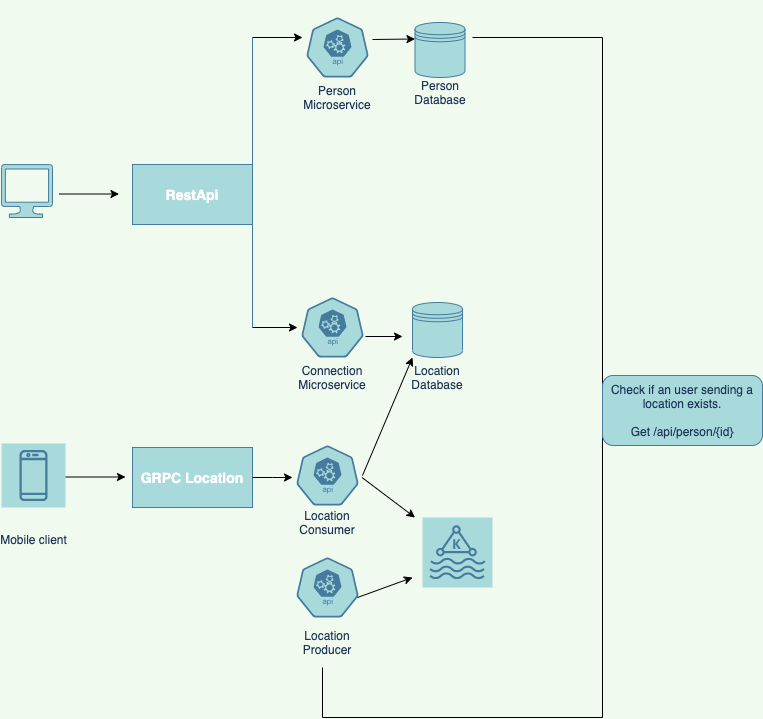

The diagram above was exported from draw.io. Its source (the exported page's mxGraphModel, read from the mxfile embedded in the PNG):
<mxGraphModel dx="1164" dy="467" grid="1" gridSize="10" guides="1" tooltips="1" connect="1" arrows="1" fold="1" page="1" pageScale="1" pageWidth="850" pageHeight="1100" background="#F1FAEE" math="0" shadow="0">
  <root>
    <mxCell id="0" />
    <mxCell id="1" parent="0" />
    <mxCell id="40jB4M4Q23ZD-lPiB-Rx-12" value="&lt;font color=&quot;#ffffff&quot; style=&quot;font-size: 14px&quot;&gt;&lt;b&gt;RestApi&lt;/b&gt;&lt;/font&gt;" style="rounded=0;whiteSpace=wrap;html=1;sketch=0;fillColor=#A8DADC;strokeColor=#457B9D;shadow=0;glass=0;fontColor=#1D3557;" parent="1" vertex="1">
      <mxGeometry x="170" y="287" width="120" height="60" as="geometry" />
    </mxCell>
    <mxCell id="40jB4M4Q23ZD-lPiB-Rx-14" value="" style="sketch=0;html=1;dashed=0;whitespace=wrap;fillColor=#A8DADC;strokeColor=#457B9D;points=[[0.005,0.63,0],[0.1,0.2,0],[0.9,0.2,0],[0.5,0,0],[0.995,0.63,0],[0.72,0.99,0],[0.5,1,0],[0.28,0.99,0]];shape=mxgraph.kubernetes.icon;prIcon=api;rounded=1;fontColor=#1D3557;" parent="1" vertex="1">
      <mxGeometry x="320" y="140" width="110" height="60" as="geometry" />
    </mxCell>
    <mxCell id="40jB4M4Q23ZD-lPiB-Rx-16" value="" style="sketch=0;points=[[0,0,0],[0.25,0,0],[0.5,0,0],[0.75,0,0],[1,0,0],[0,1,0],[0.25,1,0],[0.5,1,0],[0.75,1,0],[1,1,0],[0,0.25,0],[0,0.5,0],[0,0.75,0],[1,0.25,0],[1,0.5,0],[1,0.75,0]];outlineConnect=0;gradientDirection=north;fillColor=#A8DADC;strokeColor=#457B9D;dashed=0;verticalLabelPosition=bottom;verticalAlign=top;align=center;html=1;fontSize=12;fontStyle=0;aspect=fixed;shape=mxgraph.aws4.resourceIcon;resIcon=mxgraph.aws4.managed_streaming_for_kafka;rounded=1;fontColor=#1D3557;" parent="1" vertex="1">
      <mxGeometry x="460" y="640" width="70" height="70" as="geometry" />
    </mxCell>
    <mxCell id="cO1tqbBZASQO-hlm1cEA-9" value="" style="endArrow=none;html=1;rounded=0;fontColor=#1D3557;fillColor=#A8DADC;strokeColor=#457B9D;labelBackgroundColor=#F1FAEE;" parent="1" edge="1">
      <mxGeometry width="50" height="50" relative="1" as="geometry">
        <mxPoint x="290" y="450" as="sourcePoint" />
        <mxPoint x="290" y="160" as="targetPoint" />
      </mxGeometry>
    </mxCell>
    <mxCell id="cO1tqbBZASQO-hlm1cEA-16" value="Person Microservice" style="text;html=1;strokeColor=none;fillColor=none;align=center;verticalAlign=middle;whiteSpace=wrap;rounded=0;fontColor=#1D3557;labelBackgroundColor=#F1FAEE;" parent="1" vertex="1">
      <mxGeometry x="330" y="205" width="90" height="30" as="geometry" />
    </mxCell>
    <mxCell id="cO1tqbBZASQO-hlm1cEA-35" style="edgeStyle=none;rounded=0;orthogonalLoop=1;jettySize=auto;html=1;entryX=0.5;entryY=1;entryDx=0;entryDy=0;fontFamily=Courier New;fontSize=9;fontColor=#1D3557;strokeColor=#457B9D;labelBackgroundColor=#F1FAEE;" parent="1" edge="1">
      <mxGeometry relative="1" as="geometry">
        <mxPoint x="375" y="130" as="sourcePoint" />
        <mxPoint x="375" y="130" as="targetPoint" />
      </mxGeometry>
    </mxCell>
    <mxCell id="zS5VxcL3MtpHkNtcTp4t-1" value="" style="sketch=0;html=1;dashed=0;whitespace=wrap;fillColor=#A8DADC;strokeColor=#457B9D;points=[[0.005,0.63,0],[0.1,0.2,0],[0.9,0.2,0],[0.5,0,0],[0.995,0.63,0],[0.72,0.99,0],[0.5,1,0],[0.28,0.99,0]];shape=mxgraph.kubernetes.icon;prIcon=api;rounded=1;fontColor=#1D3557;" vertex="1" parent="1">
      <mxGeometry x="315" y="420" width="110" height="60" as="geometry" />
    </mxCell>
    <mxCell id="zS5VxcL3MtpHkNtcTp4t-2" value="Connection Microservice" style="text;html=1;strokeColor=none;fillColor=none;align=center;verticalAlign=middle;whiteSpace=wrap;rounded=0;fontColor=#1D3557;labelBackgroundColor=#F1FAEE;" vertex="1" parent="1">
      <mxGeometry x="325" y="485" width="90" height="30" as="geometry" />
    </mxCell>
    <mxCell id="zS5VxcL3MtpHkNtcTp4t-10" value="" style="endArrow=classic;html=1;rounded=0;entryX=0.5;entryY=0;entryDx=0;entryDy=0;entryPerimeter=0;" edge="1" parent="1">
      <mxGeometry width="50" height="50" relative="1" as="geometry">
        <mxPoint x="290" y="450" as="sourcePoint" />
        <mxPoint x="335" y="450" as="targetPoint" />
      </mxGeometry>
    </mxCell>
    <mxCell id="zS5VxcL3MtpHkNtcTp4t-11" value="" style="endArrow=classic;html=1;rounded=0;" edge="1" parent="1">
      <mxGeometry width="50" height="50" relative="1" as="geometry">
        <mxPoint x="290" y="160" as="sourcePoint" />
        <mxPoint x="340" y="160" as="targetPoint" />
      </mxGeometry>
    </mxCell>
    <mxCell id="zS5VxcL3MtpHkNtcTp4t-12" value="" style="shape=datastore;whiteSpace=wrap;html=1;rounded=1;sketch=0;fillColor=#A8DADC;strokeColor=#457B9D;fontColor=#1D3557;" vertex="1" parent="1">
      <mxGeometry x="452.5" y="145" width="50" height="55" as="geometry" />
    </mxCell>
    <mxCell id="zS5VxcL3MtpHkNtcTp4t-13" value="" style="shape=datastore;whiteSpace=wrap;html=1;rounded=1;sketch=0;fillColor=#A8DADC;strokeColor=#457B9D;fontColor=#1D3557;" vertex="1" parent="1">
      <mxGeometry x="450" y="425" width="50" height="55" as="geometry" />
    </mxCell>
    <mxCell id="zS5VxcL3MtpHkNtcTp4t-14" value="Person Database" style="text;html=1;strokeColor=none;fillColor=none;align=center;verticalAlign=middle;whiteSpace=wrap;rounded=0;fontColor=#1D3557;labelBackgroundColor=#F1FAEE;" vertex="1" parent="1">
      <mxGeometry x="432.5" y="200" width="90" height="30" as="geometry" />
    </mxCell>
    <mxCell id="zS5VxcL3MtpHkNtcTp4t-15" value="Location Database" style="text;html=1;strokeColor=none;fillColor=none;align=center;verticalAlign=middle;whiteSpace=wrap;rounded=0;fontColor=#1D3557;labelBackgroundColor=#F1FAEE;" vertex="1" parent="1">
      <mxGeometry x="430" y="485" width="90" height="30" as="geometry" />
    </mxCell>
    <mxCell id="zS5VxcL3MtpHkNtcTp4t-20" value="" style="sketch=0;html=1;dashed=0;whitespace=wrap;fillColor=#A8DADC;strokeColor=#457B9D;points=[[0.005,0.63,0],[0.1,0.2,0],[0.9,0.2,0],[0.5,0,0],[0.995,0.63,0],[0.72,0.99,0],[0.5,1,0],[0.28,0.99,0]];shape=mxgraph.kubernetes.icon;prIcon=api;rounded=1;fontColor=#1D3557;" vertex="1" parent="1">
      <mxGeometry x="310" y="568" width="110" height="60" as="geometry" />
    </mxCell>
    <mxCell id="zS5VxcL3MtpHkNtcTp4t-22" value="Location Producer" style="text;html=1;strokeColor=none;fillColor=none;align=center;verticalAlign=middle;whiteSpace=wrap;rounded=0;fontColor=#1D3557;labelBackgroundColor=#F1FAEE;" vertex="1" parent="1">
      <mxGeometry x="320" y="750" width="90" height="30" as="geometry" />
    </mxCell>
    <mxCell id="zS5VxcL3MtpHkNtcTp4t-23" value="Mobile client" style="sketch=0;outlineConnect=0;strokeColor=#457B9D;fillColor=#A8DADC;dashed=0;verticalLabelPosition=bottom;verticalAlign=middle;align=center;html=1;fontSize=12;aspect=fixed;shape=mxgraph.aws4.resourceIcon;resIcon=mxgraph.aws4.mobile_client;rounded=1;fontColor=#1D3557;" vertex="1" parent="1">
      <mxGeometry x="39" y="566" width="64" height="64" as="geometry" />
    </mxCell>
    <mxCell id="zS5VxcL3MtpHkNtcTp4t-24" value="" style="verticalLabelPosition=bottom;html=1;verticalAlign=middle;align=center;strokeColor=#457B9D;fillColor=#A8DADC;shape=mxgraph.azure.computer;pointerEvents=1;rounded=1;dashed=0;fontColor=#1D3557;sketch=0;" vertex="1" parent="1">
      <mxGeometry x="39" y="287" width="51" height="53" as="geometry" />
    </mxCell>
    <mxCell id="zS5VxcL3MtpHkNtcTp4t-25" value="" style="endArrow=classic;html=1;rounded=0;" edge="1" parent="1">
      <mxGeometry width="50" height="50" relative="1" as="geometry">
        <mxPoint x="103" y="599.5" as="sourcePoint" />
        <mxPoint x="163" y="599.5" as="targetPoint" />
      </mxGeometry>
    </mxCell>
    <mxCell id="zS5VxcL3MtpHkNtcTp4t-26" value="&lt;font color=&quot;#ffffff&quot;&gt;&lt;span style=&quot;font-size: 14px&quot;&gt;&lt;b&gt;GRPC Location&lt;/b&gt;&lt;/span&gt;&lt;/font&gt;" style="rounded=0;whiteSpace=wrap;html=1;sketch=0;fillColor=#A8DADC;strokeColor=#457B9D;shadow=0;glass=0;fontColor=#1D3557;" vertex="1" parent="1">
      <mxGeometry x="170" y="570" width="120" height="60" as="geometry" />
    </mxCell>
    <mxCell id="zS5VxcL3MtpHkNtcTp4t-28" value="" style="endArrow=classic;html=1;rounded=0;" edge="1" parent="1">
      <mxGeometry width="50" height="50" relative="1" as="geometry">
        <mxPoint x="96.5" y="316.5" as="sourcePoint" />
        <mxPoint x="156.5" y="316.5" as="targetPoint" />
      </mxGeometry>
    </mxCell>
    <mxCell id="zS5VxcL3MtpHkNtcTp4t-29" value="" style="endArrow=classic;html=1;rounded=0;entryX=0.25;entryY=0;entryDx=0;entryDy=0;" edge="1" parent="1">
      <mxGeometry width="50" height="50" relative="1" as="geometry">
        <mxPoint x="399.5" y="600" as="sourcePoint" />
        <mxPoint x="452.5" y="640" as="targetPoint" />
      </mxGeometry>
    </mxCell>
    <mxCell id="zS5VxcL3MtpHkNtcTp4t-31" value="" style="endArrow=classic;html=1;rounded=0;exitX=1;exitY=0.5;exitDx=0;exitDy=0;" edge="1" parent="1" source="zS5VxcL3MtpHkNtcTp4t-26">
      <mxGeometry width="50" height="50" relative="1" as="geometry">
        <mxPoint x="310" y="619.5" as="sourcePoint" />
        <mxPoint x="330" y="600" as="targetPoint" />
        <Array as="points">
          <mxPoint x="310" y="600" />
        </Array>
      </mxGeometry>
    </mxCell>
    <mxCell id="zS5VxcL3MtpHkNtcTp4t-33" value="" style="endArrow=classic;html=1;rounded=0;exitX=0.8;exitY=0.65;exitDx=0;exitDy=0;exitPerimeter=0;" edge="1" parent="1" source="zS5VxcL3MtpHkNtcTp4t-1">
      <mxGeometry width="50" height="50" relative="1" as="geometry">
        <mxPoint x="320" y="629.5" as="sourcePoint" />
        <mxPoint x="440" y="459" as="targetPoint" />
      </mxGeometry>
    </mxCell>
    <mxCell id="zS5VxcL3MtpHkNtcTp4t-35" value="" style="sketch=0;html=1;dashed=0;whitespace=wrap;fillColor=#A8DADC;strokeColor=#457B9D;points=[[0.005,0.63,0],[0.1,0.2,0],[0.9,0.2,0],[0.5,0,0],[0.995,0.63,0],[0.72,0.99,0],[0.5,1,0],[0.28,0.99,0]];shape=mxgraph.kubernetes.icon;prIcon=api;rounded=1;fontColor=#1D3557;" vertex="1" parent="1">
      <mxGeometry x="310" y="680" width="110" height="60" as="geometry" />
    </mxCell>
    <mxCell id="zS5VxcL3MtpHkNtcTp4t-36" value="Location Consumer" style="text;html=1;strokeColor=none;fillColor=none;align=center;verticalAlign=middle;whiteSpace=wrap;rounded=0;fontColor=#1D3557;labelBackgroundColor=#F1FAEE;" vertex="1" parent="1">
      <mxGeometry x="320" y="630" width="90" height="30" as="geometry" />
    </mxCell>
    <mxCell id="zS5VxcL3MtpHkNtcTp4t-39" value="" style="endArrow=classic;html=1;rounded=0;" edge="1" parent="1">
      <mxGeometry width="50" height="50" relative="1" as="geometry">
        <mxPoint x="395" y="720" as="sourcePoint" />
        <mxPoint x="450" y="700" as="targetPoint" />
      </mxGeometry>
    </mxCell>
    <mxCell id="zS5VxcL3MtpHkNtcTp4t-40" value="" style="endArrow=classic;html=1;rounded=0;entryX=0;entryY=1;entryDx=0;entryDy=0;entryPerimeter=0;" edge="1" parent="1" target="zS5VxcL3MtpHkNtcTp4t-13">
      <mxGeometry width="50" height="50" relative="1" as="geometry">
        <mxPoint x="400" y="598" as="sourcePoint" />
        <mxPoint x="463" y="650" as="targetPoint" />
        <Array as="points" />
      </mxGeometry>
    </mxCell>
    <mxCell id="zS5VxcL3MtpHkNtcTp4t-42" value="" style="endArrow=none;html=1;rounded=0;" edge="1" parent="1">
      <mxGeometry width="50" height="50" relative="1" as="geometry">
        <mxPoint x="640" y="840" as="sourcePoint" />
        <mxPoint x="640" y="160" as="targetPoint" />
      </mxGeometry>
    </mxCell>
    <mxCell id="zS5VxcL3MtpHkNtcTp4t-44" value="" style="endArrow=none;html=1;rounded=0;" edge="1" parent="1">
      <mxGeometry width="50" height="50" relative="1" as="geometry">
        <mxPoint x="510" y="160" as="sourcePoint" />
        <mxPoint x="640" y="160" as="targetPoint" />
      </mxGeometry>
    </mxCell>
    <mxCell id="zS5VxcL3MtpHkNtcTp4t-45" value="" style="endArrow=classic;html=1;rounded=0;entryX=0;entryY=0.3;entryDx=0;entryDy=0;" edge="1" parent="1" target="zS5VxcL3MtpHkNtcTp4t-12">
      <mxGeometry width="50" height="50" relative="1" as="geometry">
        <mxPoint x="410" y="162" as="sourcePoint" />
        <mxPoint x="350" y="170" as="targetPoint" />
      </mxGeometry>
    </mxCell>
    <mxCell id="zS5VxcL3MtpHkNtcTp4t-47" value="" style="endArrow=none;html=1;rounded=0;" edge="1" parent="1">
      <mxGeometry width="50" height="50" relative="1" as="geometry">
        <mxPoint x="360" y="840" as="sourcePoint" />
        <mxPoint x="640" y="840" as="targetPoint" />
      </mxGeometry>
    </mxCell>
    <mxCell id="zS5VxcL3MtpHkNtcTp4t-49" value="" style="endArrow=none;html=1;rounded=0;" edge="1" parent="1">
      <mxGeometry width="50" height="50" relative="1" as="geometry">
        <mxPoint x="360" y="840" as="sourcePoint" />
        <mxPoint x="360" y="790" as="targetPoint" />
      </mxGeometry>
    </mxCell>
    <mxCell id="zS5VxcL3MtpHkNtcTp4t-50" value="Check if an user sending a location exists.&lt;br&gt;&lt;br&gt;Get /api/person/{id}" style="rounded=1;whiteSpace=wrap;html=1;fillColor=#A8DADC;fontColor=#1D3557;strokeColor=#457B9D;sketch=0;" vertex="1" parent="1">
      <mxGeometry x="640" y="498" width="160" height="70" as="geometry" />
    </mxCell>
  </root>
</mxGraphModel>